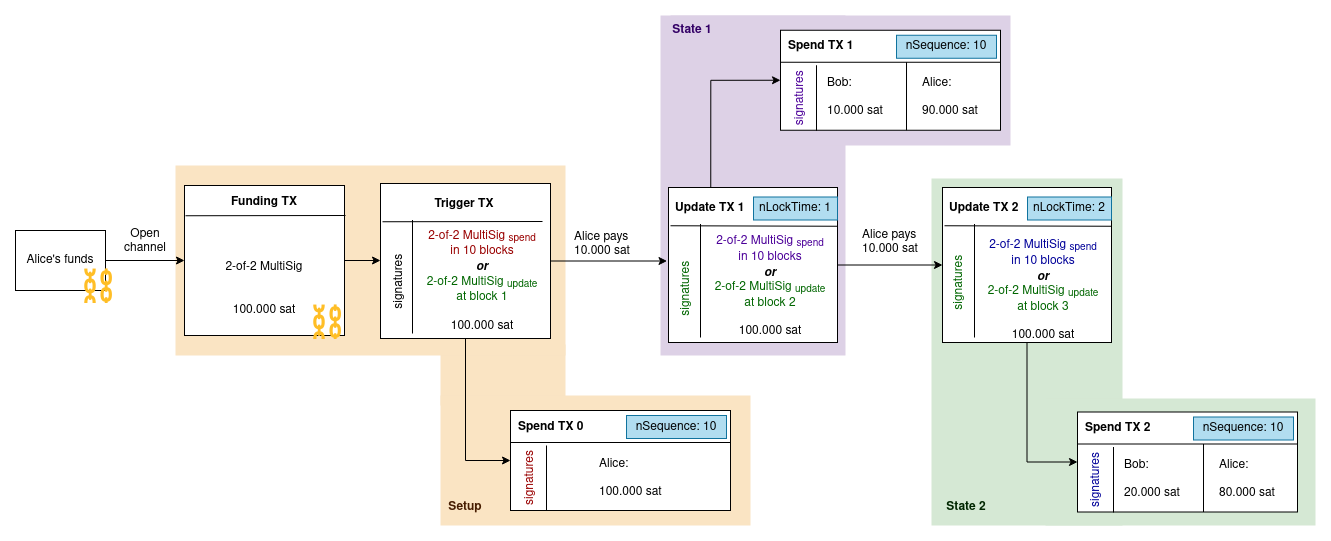

The diagram above was exported from draw.io. Its source (the exported page's mxGraphModel, read from the mxfile embedded in the PNG):
<mxGraphModel dx="954" dy="590" grid="1" gridSize="10" guides="1" tooltips="1" connect="1" arrows="1" fold="1" page="1" pageScale="1" pageWidth="850" pageHeight="1100" math="0" shadow="0">
  <root>
    <mxCell id="0" />
    <mxCell id="1" parent="0" />
    <mxCell id="8IcLKJ5QfyBit8snOvSg-139" value="" style="rounded=0;whiteSpace=wrap;html=1;fillColor=#FAE4C3;strokeColor=none;" parent="1" vertex="1">
      <mxGeometry x="455" y="339" width="125" height="61" as="geometry" />
    </mxCell>
    <mxCell id="8IcLKJ5QfyBit8snOvSg-138" value="" style="rounded=0;whiteSpace=wrap;html=1;fillColor=#FAE4C3;strokeColor=none;" parent="1" vertex="1">
      <mxGeometry x="455" y="390" width="310" height="130" as="geometry" />
    </mxCell>
    <mxCell id="8IcLKJ5QfyBit8snOvSg-38" value="" style="rounded=0;whiteSpace=wrap;html=1;fillColor=#DDD1E6;strokeColor=none;gradientColor=none;" parent="1" vertex="1">
      <mxGeometry x="675" y="10" width="185" height="340" as="geometry" />
    </mxCell>
    <mxCell id="8IcLKJ5QfyBit8snOvSg-39" value="" style="rounded=0;whiteSpace=wrap;html=1;fillColor=#DDD1E6;strokeColor=none;gradientColor=none;" parent="1" vertex="1">
      <mxGeometry x="685" y="10" width="340" height="130" as="geometry" />
    </mxCell>
    <mxCell id="8IcLKJ5QfyBit8snOvSg-35" value="" style="rounded=0;whiteSpace=wrap;html=1;fillColor=#d5e8d4;strokeColor=none;gradientColor=none;" parent="1" vertex="1">
      <mxGeometry x="946" y="173" width="191" height="347" as="geometry" />
    </mxCell>
    <mxCell id="8IcLKJ5QfyBit8snOvSg-36" value="" style="rounded=0;whiteSpace=wrap;html=1;fillColor=#d5e8d4;strokeColor=none;gradientColor=none;" parent="1" vertex="1">
      <mxGeometry x="1060" y="393" width="270" height="127" as="geometry" />
    </mxCell>
    <mxCell id="8IcLKJ5QfyBit8snOvSg-33" value="" style="rounded=0;whiteSpace=wrap;html=1;fillColor=#FAE4C3;strokeColor=none;" parent="1" vertex="1">
      <mxGeometry x="190" y="160" width="390" height="190" as="geometry" />
    </mxCell>
    <mxCell id="8IcLKJ5QfyBit8snOvSg-137" style="edgeStyle=orthogonalEdgeStyle;rounded=0;orthogonalLoop=1;jettySize=auto;html=1;exitX=1;exitY=0.5;exitDx=0;exitDy=0;entryX=0;entryY=0.5;entryDx=0;entryDy=0;" parent="1" source="vtGqLoKlsPKcrb6N6E1y-1" target="8IcLKJ5QfyBit8snOvSg-9" edge="1">
      <mxGeometry relative="1" as="geometry">
        <mxPoint x="440" y="270" as="targetPoint" />
      </mxGeometry>
    </mxCell>
    <mxCell id="vtGqLoKlsPKcrb6N6E1y-1" value="&lt;div style=&quot;line-height: 0%;&quot;&gt;&lt;b&gt;Funding TX&lt;/b&gt;&lt;/div&gt;&lt;div&gt;&lt;b&gt;&lt;br&gt;&lt;/b&gt;&lt;/div&gt;&lt;div&gt;&lt;b&gt;&lt;br&gt;&lt;/b&gt;&lt;/div&gt;&lt;div&gt;&lt;b&gt;&lt;br&gt;&lt;/b&gt;&lt;/div&gt;&lt;div&gt;&lt;b&gt;&lt;br&gt;&lt;/b&gt;&lt;/div&gt;&lt;div&gt;2-of-2 MultiSig&lt;br&gt;&lt;/div&gt;&lt;div&gt;&lt;font color=&quot;#006600&quot;&gt;&lt;br&gt;&lt;/font&gt;&lt;/div&gt;&lt;div&gt;&lt;font color=&quot;#006600&quot;&gt;&lt;br&gt;&lt;/font&gt;&lt;/div&gt;&lt;div&gt;100.000 sat&lt;br&gt;&lt;/div&gt;" style="rounded=0;whiteSpace=wrap;html=1;" parent="1" vertex="1">
      <mxGeometry x="199" y="180" width="160" height="150" as="geometry" />
    </mxCell>
    <mxCell id="vtGqLoKlsPKcrb6N6E1y-12" style="edgeStyle=orthogonalEdgeStyle;rounded=0;orthogonalLoop=1;jettySize=auto;html=1;exitX=1;exitY=0.5;exitDx=0;exitDy=0;" parent="1" source="vtGqLoKlsPKcrb6N6E1y-11" target="vtGqLoKlsPKcrb6N6E1y-1" edge="1">
      <mxGeometry relative="1" as="geometry" />
    </mxCell>
    <mxCell id="vtGqLoKlsPKcrb6N6E1y-11" value="&lt;div&gt;Alice's funds&lt;/div&gt;" style="rounded=0;whiteSpace=wrap;html=1;" parent="1" vertex="1">
      <mxGeometry x="30" y="225" width="90" height="60" as="geometry" />
    </mxCell>
    <mxCell id="vtGqLoKlsPKcrb6N6E1y-13" value="Open channel" style="text;html=1;strokeColor=none;fillColor=none;align=center;verticalAlign=middle;whiteSpace=wrap;rounded=0;" parent="1" vertex="1">
      <mxGeometry x="130" y="221.25" width="60" height="30" as="geometry" />
    </mxCell>
    <mxCell id="HSIrSPMoHAJNCLf9YHs5-1" value="" style="rounded=0;whiteSpace=wrap;html=1;" parent="1" vertex="1">
      <mxGeometry x="525" y="405" width="220" height="100" as="geometry" />
    </mxCell>
    <mxCell id="HSIrSPMoHAJNCLf9YHs5-8" value="&lt;div&gt;&lt;b&gt;Spend TX 0&lt;br&gt;&lt;/b&gt;&lt;/div&gt;" style="text;html=1;strokeColor=none;fillColor=none;align=left;verticalAlign=middle;whiteSpace=wrap;rounded=0;" parent="1" vertex="1">
      <mxGeometry x="531" y="406.5" width="110" height="30" as="geometry" />
    </mxCell>
    <mxCell id="HSIrSPMoHAJNCLf9YHs5-10" value="" style="endArrow=none;html=1;rounded=0;" parent="1" edge="1">
      <mxGeometry width="50" height="50" relative="1" as="geometry">
        <mxPoint x="745" y="437" as="sourcePoint" />
        <mxPoint x="525" y="437" as="targetPoint" />
      </mxGeometry>
    </mxCell>
    <mxCell id="8IcLKJ5QfyBit8snOvSg-7" value="" style="endArrow=none;html=1;rounded=0;entryX=0;entryY=0.25;entryDx=0;entryDy=0;" parent="1" edge="1">
      <mxGeometry width="50" height="50" relative="1" as="geometry">
        <mxPoint x="360" y="210" as="sourcePoint" />
        <mxPoint x="200" y="210.25" as="targetPoint" />
      </mxGeometry>
    </mxCell>
    <mxCell id="8IcLKJ5QfyBit8snOvSg-15" style="edgeStyle=orthogonalEdgeStyle;rounded=0;orthogonalLoop=1;jettySize=auto;html=1;exitX=0.5;exitY=1;exitDx=0;exitDy=0;entryX=0;entryY=0.5;entryDx=0;entryDy=0;" parent="1" source="8IcLKJ5QfyBit8snOvSg-9" target="HSIrSPMoHAJNCLf9YHs5-1" edge="1">
      <mxGeometry relative="1" as="geometry" />
    </mxCell>
    <mxCell id="8IcLKJ5QfyBit8snOvSg-18" style="edgeStyle=orthogonalEdgeStyle;rounded=0;orthogonalLoop=1;jettySize=auto;html=1;exitX=1;exitY=0.5;exitDx=0;exitDy=0;entryX=0.75;entryY=0;entryDx=0;entryDy=0;" parent="1" source="8IcLKJ5QfyBit8snOvSg-9" target="8IcLKJ5QfyBit8snOvSg-79" edge="1">
      <mxGeometry relative="1" as="geometry">
        <mxPoint x="695" y="255" as="targetPoint" />
      </mxGeometry>
    </mxCell>
    <mxCell id="8IcLKJ5QfyBit8snOvSg-9" value="" style="rounded=0;whiteSpace=wrap;html=1;" parent="1" vertex="1">
      <mxGeometry x="395" y="178" width="170" height="155" as="geometry" />
    </mxCell>
    <mxCell id="8IcLKJ5QfyBit8snOvSg-10" value="" style="endArrow=none;html=1;rounded=0;entryX=0;entryY=0.25;entryDx=0;entryDy=0;" parent="1" edge="1">
      <mxGeometry width="50" height="50" relative="1" as="geometry">
        <mxPoint x="557" y="216" as="sourcePoint" />
        <mxPoint x="397" y="216.25" as="targetPoint" />
      </mxGeometry>
    </mxCell>
    <mxCell id="8IcLKJ5QfyBit8snOvSg-12" value="&lt;div&gt;Alice:&lt;/div&gt;&lt;div&gt;&lt;br&gt;&lt;/div&gt;&lt;div&gt;100.000 sat&lt;br&gt;&lt;/div&gt;" style="text;html=1;strokeColor=none;fillColor=none;align=left;verticalAlign=middle;whiteSpace=wrap;rounded=0;" parent="1" vertex="1">
      <mxGeometry x="612" y="450" width="71" height="45" as="geometry" />
    </mxCell>
    <mxCell id="8IcLKJ5QfyBit8snOvSg-13" value="nSequence: 10" style="rounded=0;whiteSpace=wrap;html=1;fillColor=#b1ddf0;strokeColor=#10739e;" parent="1" vertex="1">
      <mxGeometry x="641" y="410" width="100" height="23" as="geometry" />
    </mxCell>
    <mxCell id="8IcLKJ5QfyBit8snOvSg-19" value="&lt;div&gt;Alice pays&lt;/div&gt;&lt;div&gt;10.000 sat&lt;/div&gt;" style="text;html=1;strokeColor=none;fillColor=none;align=left;verticalAlign=middle;whiteSpace=wrap;rounded=0;" parent="1" vertex="1">
      <mxGeometry x="587" y="224.25" width="150" height="30" as="geometry" />
    </mxCell>
    <mxCell id="8IcLKJ5QfyBit8snOvSg-34" value="&lt;font color=&quot;#471d01&quot;&gt;&lt;b&gt;Setup&lt;/b&gt;&lt;/font&gt;" style="text;html=1;strokeColor=none;fillColor=none;align=center;verticalAlign=middle;whiteSpace=wrap;rounded=0;" parent="1" vertex="1">
      <mxGeometry x="450" y="487" width="60" height="30" as="geometry" />
    </mxCell>
    <mxCell id="8IcLKJ5QfyBit8snOvSg-37" value="&lt;font color=&quot;#002600&quot;&gt;&lt;b&gt;State 2&lt;br&gt;&lt;/b&gt;&lt;/font&gt;" style="text;html=1;strokeColor=none;fillColor=none;align=center;verticalAlign=middle;whiteSpace=wrap;rounded=0;" parent="1" vertex="1">
      <mxGeometry x="951" y="487" width="60" height="30" as="geometry" />
    </mxCell>
    <mxCell id="8IcLKJ5QfyBit8snOvSg-44" value="signatures" style="text;html=1;strokeColor=none;fillColor=none;align=center;verticalAlign=middle;whiteSpace=wrap;rounded=0;fontColor=#990000;rotation=-90;" parent="1" vertex="1">
      <mxGeometry x="504" y="442.5" width="81" height="60" as="geometry" />
    </mxCell>
    <mxCell id="8IcLKJ5QfyBit8snOvSg-48" value="" style="endArrow=none;html=1;rounded=0;" parent="1" edge="1">
      <mxGeometry width="50" height="50" relative="1" as="geometry">
        <mxPoint x="561" y="505.5" as="sourcePoint" />
        <mxPoint x="561" y="440" as="targetPoint" />
      </mxGeometry>
    </mxCell>
    <mxCell id="8IcLKJ5QfyBit8snOvSg-50" value="&lt;div&gt;&lt;font color=&quot;#990000&quot;&gt;2-of-2 MultiSig &lt;sub&gt;spend&lt;/sub&gt;&lt;/font&gt;&lt;/div&gt;&lt;div&gt;&lt;font color=&quot;#990000&quot;&gt;in 10 blocks&lt;br&gt;&lt;/font&gt;&lt;/div&gt;&lt;div&gt;&lt;b&gt;&lt;i&gt;or&lt;br&gt;&lt;/i&gt;&lt;/b&gt;&lt;font color=&quot;#006600&quot;&gt;2-of-2 MultiSig &lt;sub&gt;update&lt;/sub&gt;&lt;br&gt;&lt;/font&gt;&lt;font color=&quot;#006600&quot;&gt;at block 1&lt;br&gt;&lt;/font&gt;&lt;/div&gt;&lt;div&gt;&lt;font color=&quot;#006600&quot;&gt;&lt;br&gt;&lt;/font&gt;&lt;/div&gt;&lt;div&gt;100.000 sat&lt;br&gt;&lt;/div&gt;" style="text;html=1;strokeColor=none;fillColor=none;align=center;verticalAlign=middle;whiteSpace=wrap;rounded=0;" parent="1" vertex="1">
      <mxGeometry x="432" y="221.25" width="130" height="110" as="geometry" />
    </mxCell>
    <mxCell id="8IcLKJ5QfyBit8snOvSg-51" value="" style="endArrow=none;html=1;rounded=0;" parent="1" edge="1">
      <mxGeometry width="50" height="50" relative="1" as="geometry">
        <mxPoint x="427" y="328" as="sourcePoint" />
        <mxPoint x="427" y="214.5" as="targetPoint" />
      </mxGeometry>
    </mxCell>
    <mxCell id="8IcLKJ5QfyBit8snOvSg-52" value="&lt;font color=&quot;#000000&quot;&gt;signatures&lt;/font&gt;" style="text;html=1;strokeColor=none;fillColor=none;align=center;verticalAlign=middle;whiteSpace=wrap;rounded=0;fontColor=#0000CC;rotation=-90;" parent="1" vertex="1">
      <mxGeometry x="359" y="256.25" width="111" height="40" as="geometry" />
    </mxCell>
    <mxCell id="8IcLKJ5QfyBit8snOvSg-59" value="" style="rounded=0;whiteSpace=wrap;html=1;" parent="1" vertex="1">
      <mxGeometry x="795" y="24.75" width="220" height="100" as="geometry" />
    </mxCell>
    <mxCell id="8IcLKJ5QfyBit8snOvSg-60" value="&lt;div align=&quot;left&quot;&gt;Bob:&lt;/div&gt;&lt;div align=&quot;left&quot;&gt;&lt;br&gt;&lt;/div&gt;&lt;div align=&quot;left&quot;&gt;10.000 sat&lt;/div&gt;" style="text;html=1;strokeColor=none;fillColor=none;align=left;verticalAlign=middle;whiteSpace=wrap;rounded=0;" parent="1" vertex="1">
      <mxGeometry x="840" y="69.75" width="71" height="45" as="geometry" />
    </mxCell>
    <mxCell id="8IcLKJ5QfyBit8snOvSg-61" value="&lt;div&gt;&lt;b&gt;Spend TX 1&lt;br&gt;&lt;/b&gt;&lt;/div&gt;" style="text;html=1;strokeColor=none;fillColor=none;align=left;verticalAlign=middle;whiteSpace=wrap;rounded=0;" parent="1" vertex="1">
      <mxGeometry x="801" y="26.25" width="110" height="30" as="geometry" />
    </mxCell>
    <mxCell id="8IcLKJ5QfyBit8snOvSg-62" value="" style="endArrow=none;html=1;rounded=0;" parent="1" edge="1">
      <mxGeometry width="50" height="50" relative="1" as="geometry">
        <mxPoint x="1015" y="56.75" as="sourcePoint" />
        <mxPoint x="795" y="56.75" as="targetPoint" />
      </mxGeometry>
    </mxCell>
    <mxCell id="8IcLKJ5QfyBit8snOvSg-63" value="" style="endArrow=none;html=1;rounded=0;entryX=0.682;entryY=0.967;entryDx=0;entryDy=0;entryPerimeter=0;" parent="1" edge="1">
      <mxGeometry width="50" height="50" relative="1" as="geometry">
        <mxPoint x="921" y="124.75" as="sourcePoint" />
        <mxPoint x="921.02" y="56.75999999999999" as="targetPoint" />
      </mxGeometry>
    </mxCell>
    <mxCell id="8IcLKJ5QfyBit8snOvSg-64" value="&lt;div&gt;Alice:&lt;/div&gt;&lt;div&gt;&lt;br&gt;&lt;/div&gt;&lt;div&gt;90.000 sat&lt;br&gt;&lt;/div&gt;" style="text;html=1;strokeColor=none;fillColor=none;align=left;verticalAlign=middle;whiteSpace=wrap;rounded=0;" parent="1" vertex="1">
      <mxGeometry x="935" y="69.75" width="71" height="45" as="geometry" />
    </mxCell>
    <mxCell id="8IcLKJ5QfyBit8snOvSg-65" value="nSequence: 10" style="rounded=0;whiteSpace=wrap;html=1;fillColor=#b1ddf0;strokeColor=#10739e;" parent="1" vertex="1">
      <mxGeometry x="911" y="29.75" width="100" height="23" as="geometry" />
    </mxCell>
    <mxCell id="8IcLKJ5QfyBit8snOvSg-66" value="" style="endArrow=none;html=1;rounded=0;" parent="1" edge="1">
      <mxGeometry width="50" height="50" relative="1" as="geometry">
        <mxPoint x="831" y="125.25" as="sourcePoint" />
        <mxPoint x="831" y="59.75" as="targetPoint" />
      </mxGeometry>
    </mxCell>
    <mxCell id="8IcLKJ5QfyBit8snOvSg-68" value="signatures&lt;br&gt;" style="text;html=1;strokeColor=none;fillColor=none;align=center;verticalAlign=middle;whiteSpace=wrap;rounded=0;fontColor=#4C0099;rotation=-90;" parent="1" vertex="1">
      <mxGeometry x="774" y="62.75" width="81" height="60" as="geometry" />
    </mxCell>
    <mxCell id="8IcLKJ5QfyBit8snOvSg-87" style="edgeStyle=orthogonalEdgeStyle;rounded=0;orthogonalLoop=1;jettySize=auto;html=1;exitX=0.25;exitY=0;exitDx=0;exitDy=0;entryX=0;entryY=0.5;entryDx=0;entryDy=0;" parent="1" source="8IcLKJ5QfyBit8snOvSg-75" target="8IcLKJ5QfyBit8snOvSg-59" edge="1">
      <mxGeometry relative="1" as="geometry" />
    </mxCell>
    <mxCell id="8IcLKJ5QfyBit8snOvSg-150" style="edgeStyle=orthogonalEdgeStyle;rounded=0;orthogonalLoop=1;jettySize=auto;html=1;exitX=1;exitY=0.5;exitDx=0;exitDy=0;entryX=0;entryY=0.5;entryDx=0;entryDy=0;" parent="1" source="8IcLKJ5QfyBit8snOvSg-75" target="8IcLKJ5QfyBit8snOvSg-141" edge="1">
      <mxGeometry relative="1" as="geometry" />
    </mxCell>
    <mxCell id="8IcLKJ5QfyBit8snOvSg-75" value="" style="rounded=0;whiteSpace=wrap;html=1;" parent="1" vertex="1">
      <mxGeometry x="683" y="182" width="169" height="155" as="geometry" />
    </mxCell>
    <mxCell id="8IcLKJ5QfyBit8snOvSg-76" value="" style="endArrow=none;html=1;rounded=0;entryX=0;entryY=0.25;entryDx=0;entryDy=0;exitX=1;exitY=0.25;exitDx=0;exitDy=0;" parent="1" source="8IcLKJ5QfyBit8snOvSg-75" edge="1">
      <mxGeometry width="50" height="50" relative="1" as="geometry">
        <mxPoint x="845" y="220" as="sourcePoint" />
        <mxPoint x="685" y="220.25" as="targetPoint" />
      </mxGeometry>
    </mxCell>
    <mxCell id="8IcLKJ5QfyBit8snOvSg-77" value="&lt;div&gt;&lt;b&gt;&lt;br&gt;&lt;/b&gt;&lt;/div&gt;&lt;div&gt;&lt;font color=&quot;#4c0099&quot;&gt;2-of-2 MultiSig &lt;sub&gt;spend&lt;br&gt;&lt;/sub&gt;in 10 blocks&lt;br&gt;&lt;/font&gt;&lt;/div&gt;&lt;div&gt;&lt;b&gt;&lt;i&gt;or&lt;br&gt;&lt;/i&gt;&lt;/b&gt;&lt;font color=&quot;#006600&quot;&gt;2-of-2 MultiSig &lt;sub&gt;update&lt;/sub&gt;&lt;br&gt;&lt;/font&gt;&lt;font color=&quot;#006600&quot;&gt;at block 2&lt;br&gt;&lt;/font&gt;&lt;/div&gt;&lt;div&gt;&lt;font color=&quot;#006600&quot;&gt;&lt;br&gt;&lt;/font&gt;&lt;/div&gt;&lt;div&gt;100.000 sat&lt;br&gt;&lt;/div&gt;" style="text;html=1;strokeColor=none;fillColor=none;align=center;verticalAlign=middle;whiteSpace=wrap;rounded=0;" parent="1" vertex="1">
      <mxGeometry x="720" y="217.25" width="130" height="114" as="geometry" />
    </mxCell>
    <mxCell id="8IcLKJ5QfyBit8snOvSg-78" value="" style="endArrow=none;html=1;rounded=0;" parent="1" edge="1">
      <mxGeometry width="50" height="50" relative="1" as="geometry">
        <mxPoint x="715" y="332" as="sourcePoint" />
        <mxPoint x="715" y="218.5" as="targetPoint" />
      </mxGeometry>
    </mxCell>
    <mxCell id="8IcLKJ5QfyBit8snOvSg-79" value="&lt;font color=&quot;#006600&quot;&gt;signatures&lt;/font&gt;" style="text;html=1;strokeColor=none;fillColor=none;align=center;verticalAlign=middle;whiteSpace=wrap;rounded=0;fontColor=#0000CC;rotation=-90;" parent="1" vertex="1">
      <mxGeometry x="646" y="263.25" width="111" height="40" as="geometry" />
    </mxCell>
    <mxCell id="8IcLKJ5QfyBit8snOvSg-85" value="Trigger TX" style="text;html=1;strokeColor=none;fillColor=none;align=center;verticalAlign=middle;whiteSpace=wrap;rounded=0;fontStyle=1" parent="1" vertex="1">
      <mxGeometry x="398" y="182.5" width="162" height="32" as="geometry" />
    </mxCell>
    <mxCell id="8IcLKJ5QfyBit8snOvSg-88" value="&lt;div align=&quot;left&quot;&gt;Update TX 1&lt;br&gt;&lt;/div&gt;" style="text;html=1;strokeColor=none;fillColor=none;align=left;verticalAlign=middle;whiteSpace=wrap;rounded=0;fontStyle=1" parent="1" vertex="1">
      <mxGeometry x="688" y="187" width="138" height="32" as="geometry" />
    </mxCell>
    <mxCell id="8IcLKJ5QfyBit8snOvSg-89" value="nLockTime: 1" style="rounded=0;whiteSpace=wrap;html=1;fillColor=#b1ddf0;strokeColor=#10739e;" parent="1" vertex="1">
      <mxGeometry x="768" y="191.5" width="84" height="23" as="geometry" />
    </mxCell>
    <mxCell id="8IcLKJ5QfyBit8snOvSg-92" value="&lt;font&gt;&lt;b&gt;State 1&lt;br&gt;&lt;/b&gt;&lt;/font&gt;" style="text;html=1;strokeColor=none;fillColor=none;align=center;verticalAlign=middle;whiteSpace=wrap;rounded=0;fontColor=#330066;" parent="1" vertex="1">
      <mxGeometry x="677" y="10" width="60" height="30" as="geometry" />
    </mxCell>
    <mxCell id="8IcLKJ5QfyBit8snOvSg-124" value="&lt;font size=&quot;1&quot; color=&quot;#ffbe26&quot;&gt;&lt;b style=&quot;font-size: 44px;&quot;&gt;⛓&lt;/b&gt;&lt;/font&gt;" style="text;whiteSpace=wrap;html=1;" parent="1" vertex="1">
      <mxGeometry x="324" y="290" width="35" height="40" as="geometry" />
    </mxCell>
    <mxCell id="8IcLKJ5QfyBit8snOvSg-136" value="&lt;font size=&quot;1&quot; color=&quot;#ffbe26&quot;&gt;&lt;b style=&quot;font-size: 44px;&quot;&gt;⛓&lt;/b&gt;&lt;/font&gt;" style="text;whiteSpace=wrap;html=1;" parent="1" vertex="1">
      <mxGeometry x="95" y="254" width="35" height="40" as="geometry" />
    </mxCell>
    <mxCell id="8IcLKJ5QfyBit8snOvSg-162" style="edgeStyle=orthogonalEdgeStyle;rounded=0;orthogonalLoop=1;jettySize=auto;html=1;exitX=0.5;exitY=1;exitDx=0;exitDy=0;entryX=0;entryY=0.5;entryDx=0;entryDy=0;" parent="1" source="8IcLKJ5QfyBit8snOvSg-141" target="8IcLKJ5QfyBit8snOvSg-152" edge="1">
      <mxGeometry relative="1" as="geometry" />
    </mxCell>
    <mxCell id="8IcLKJ5QfyBit8snOvSg-141" value="" style="rounded=0;whiteSpace=wrap;html=1;" parent="1" vertex="1">
      <mxGeometry x="957" y="182" width="169" height="155" as="geometry" />
    </mxCell>
    <mxCell id="8IcLKJ5QfyBit8snOvSg-142" value="" style="endArrow=none;html=1;rounded=0;entryX=0;entryY=0.25;entryDx=0;entryDy=0;exitX=1;exitY=0.25;exitDx=0;exitDy=0;" parent="1" source="8IcLKJ5QfyBit8snOvSg-141" edge="1">
      <mxGeometry width="50" height="50" relative="1" as="geometry">
        <mxPoint x="1119" y="220" as="sourcePoint" />
        <mxPoint x="959" y="220.25" as="targetPoint" />
      </mxGeometry>
    </mxCell>
    <mxCell id="8IcLKJ5QfyBit8snOvSg-143" value="&lt;div&gt;&lt;b&gt;&lt;br&gt;&lt;/b&gt;&lt;/div&gt;&lt;div&gt;&lt;font color=&quot;#000099&quot;&gt;2-of-2 MultiSig &lt;sub&gt;spend&lt;br&gt;&lt;/sub&gt;in 10 blocks&lt;br&gt;&lt;/font&gt;&lt;/div&gt;&lt;div&gt;&lt;b&gt;&lt;i&gt;or&lt;br&gt;&lt;/i&gt;&lt;/b&gt;&lt;font color=&quot;#006600&quot;&gt;2-of-2 MultiSig &lt;sub&gt;update&lt;/sub&gt;&lt;br&gt;&lt;/font&gt;&lt;font color=&quot;#006600&quot;&gt;at block 3&lt;br&gt;&lt;/font&gt;&lt;/div&gt;&lt;div&gt;&lt;font color=&quot;#006600&quot;&gt;&lt;br&gt;&lt;/font&gt;&lt;/div&gt;&lt;div&gt;100.000 sat&lt;br&gt;&lt;/div&gt;" style="text;html=1;strokeColor=none;fillColor=none;align=center;verticalAlign=middle;whiteSpace=wrap;rounded=0;" parent="1" vertex="1">
      <mxGeometry x="993" y="221.25" width="130" height="114" as="geometry" />
    </mxCell>
    <mxCell id="8IcLKJ5QfyBit8snOvSg-144" value="" style="endArrow=none;html=1;rounded=0;" parent="1" edge="1">
      <mxGeometry width="50" height="50" relative="1" as="geometry">
        <mxPoint x="989" y="332" as="sourcePoint" />
        <mxPoint x="989" y="218.5" as="targetPoint" />
      </mxGeometry>
    </mxCell>
    <mxCell id="8IcLKJ5QfyBit8snOvSg-145" value="&lt;font color=&quot;#006600&quot;&gt;signatures&lt;/font&gt;" style="text;html=1;strokeColor=none;fillColor=none;align=center;verticalAlign=middle;whiteSpace=wrap;rounded=0;fontColor=#0000CC;rotation=-90;" parent="1" vertex="1">
      <mxGeometry x="919" y="257.25" width="111" height="40" as="geometry" />
    </mxCell>
    <mxCell id="8IcLKJ5QfyBit8snOvSg-146" value="&lt;div align=&quot;left&quot;&gt;Update TX 2&lt;br&gt;&lt;/div&gt;" style="text;html=1;strokeColor=none;fillColor=none;align=left;verticalAlign=middle;whiteSpace=wrap;rounded=0;fontStyle=1" parent="1" vertex="1">
      <mxGeometry x="962" y="187" width="138" height="32" as="geometry" />
    </mxCell>
    <mxCell id="8IcLKJ5QfyBit8snOvSg-147" value="nLockTime: 2" style="rounded=0;whiteSpace=wrap;html=1;fillColor=#b1ddf0;strokeColor=#10739e;" parent="1" vertex="1">
      <mxGeometry x="1042" y="191.5" width="84" height="23" as="geometry" />
    </mxCell>
    <mxCell id="8IcLKJ5QfyBit8snOvSg-151" value="&lt;div&gt;Alice pays&lt;/div&gt;&lt;div&gt;10.000 sat&lt;/div&gt;" style="text;html=1;strokeColor=none;fillColor=none;align=left;verticalAlign=middle;whiteSpace=wrap;rounded=0;" parent="1" vertex="1">
      <mxGeometry x="875" y="222.25" width="65" height="30" as="geometry" />
    </mxCell>
    <mxCell id="8IcLKJ5QfyBit8snOvSg-152" value="" style="rounded=0;whiteSpace=wrap;html=1;" parent="1" vertex="1">
      <mxGeometry x="1092" y="406.5" width="220" height="100" as="geometry" />
    </mxCell>
    <mxCell id="8IcLKJ5QfyBit8snOvSg-153" value="&lt;div align=&quot;left&quot;&gt;Bob:&lt;/div&gt;&lt;div align=&quot;left&quot;&gt;&lt;br&gt;&lt;/div&gt;&lt;div align=&quot;left&quot;&gt;20.000 sat&lt;/div&gt;" style="text;html=1;strokeColor=none;fillColor=none;align=left;verticalAlign=middle;whiteSpace=wrap;rounded=0;" parent="1" vertex="1">
      <mxGeometry x="1137" y="451.5" width="71" height="45" as="geometry" />
    </mxCell>
    <mxCell id="8IcLKJ5QfyBit8snOvSg-154" value="&lt;div&gt;&lt;b&gt;Spend TX 2&lt;br&gt;&lt;/b&gt;&lt;/div&gt;" style="text;html=1;strokeColor=none;fillColor=none;align=left;verticalAlign=middle;whiteSpace=wrap;rounded=0;" parent="1" vertex="1">
      <mxGeometry x="1098" y="408" width="110" height="30" as="geometry" />
    </mxCell>
    <mxCell id="8IcLKJ5QfyBit8snOvSg-155" value="" style="endArrow=none;html=1;rounded=0;" parent="1" edge="1">
      <mxGeometry width="50" height="50" relative="1" as="geometry">
        <mxPoint x="1312" y="438.5" as="sourcePoint" />
        <mxPoint x="1092" y="438.5" as="targetPoint" />
      </mxGeometry>
    </mxCell>
    <mxCell id="8IcLKJ5QfyBit8snOvSg-156" value="" style="endArrow=none;html=1;rounded=0;entryX=0.682;entryY=0.967;entryDx=0;entryDy=0;entryPerimeter=0;" parent="1" edge="1">
      <mxGeometry width="50" height="50" relative="1" as="geometry">
        <mxPoint x="1218" y="506.5" as="sourcePoint" />
        <mxPoint x="1218.02" y="438.51" as="targetPoint" />
      </mxGeometry>
    </mxCell>
    <mxCell id="8IcLKJ5QfyBit8snOvSg-157" value="&lt;div&gt;Alice:&lt;/div&gt;&lt;div&gt;&lt;br&gt;&lt;/div&gt;&lt;div&gt;80.000 sat&lt;br&gt;&lt;/div&gt;" style="text;html=1;strokeColor=none;fillColor=none;align=left;verticalAlign=middle;whiteSpace=wrap;rounded=0;" parent="1" vertex="1">
      <mxGeometry x="1232" y="451.5" width="71" height="45" as="geometry" />
    </mxCell>
    <mxCell id="8IcLKJ5QfyBit8snOvSg-158" value="nSequence: 10" style="rounded=0;whiteSpace=wrap;html=1;fillColor=#b1ddf0;strokeColor=#10739e;" parent="1" vertex="1">
      <mxGeometry x="1208" y="411.5" width="100" height="23" as="geometry" />
    </mxCell>
    <mxCell id="8IcLKJ5QfyBit8snOvSg-159" value="&lt;font color=&quot;#000099&quot;&gt;signatures&lt;/font&gt;" style="text;html=1;strokeColor=none;fillColor=none;align=center;verticalAlign=middle;whiteSpace=wrap;rounded=0;fontColor=#990000;rotation=-90;" parent="1" vertex="1">
      <mxGeometry x="1070" y="444.5" width="81" height="60" as="geometry" />
    </mxCell>
    <mxCell id="8IcLKJ5QfyBit8snOvSg-160" value="" style="endArrow=none;html=1;rounded=0;" parent="1" edge="1">
      <mxGeometry width="50" height="50" relative="1" as="geometry">
        <mxPoint x="1128" y="507" as="sourcePoint" />
        <mxPoint x="1128" y="441.5" as="targetPoint" />
      </mxGeometry>
    </mxCell>
  </root>
</mxGraphModel>